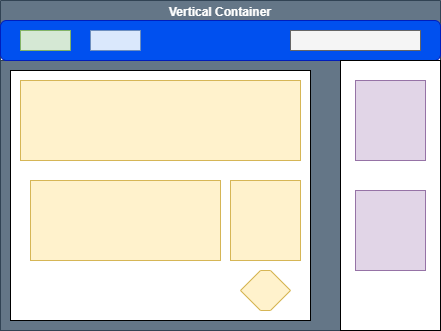

The diagram above was exported from draw.io. Its source (the exported page's mxGraphModel, read from the mxfile embedded in the PNG):
<mxGraphModel dx="492" dy="507" grid="1" gridSize="10" guides="1" tooltips="1" connect="1" arrows="1" fold="1" page="1" pageScale="1" pageWidth="850" pageHeight="1100" math="0" shadow="0">
  <root>
    <mxCell id="0" />
    <mxCell id="1" parent="0" />
    <mxCell id="26" value="" style="rounded=0;whiteSpace=wrap;html=1;fillColor=#647687;fontColor=#ffffff;strokeColor=#314354;" vertex="1" parent="1">
      <mxGeometry x="40" y="90" width="440" height="270" as="geometry" />
    </mxCell>
    <mxCell id="2" value="Vertical Container" style="swimlane;whiteSpace=wrap;html=1;fillColor=#647687;fontColor=#ffffff;strokeColor=#314354;" vertex="1" parent="1">
      <mxGeometry x="40" y="30" width="440" height="330" as="geometry" />
    </mxCell>
    <mxCell id="3" value="" style="rounded=1;whiteSpace=wrap;html=1;fillColor=#0050ef;fontColor=#ffffff;strokeColor=#001DBC;" vertex="1" parent="2">
      <mxGeometry y="20" width="440" height="40" as="geometry" />
    </mxCell>
    <mxCell id="4" value="" style="rounded=0;whiteSpace=wrap;html=1;fillColor=#d5e8d4;strokeColor=#82b366;" vertex="1" parent="2">
      <mxGeometry x="20" y="30" width="50" height="20" as="geometry" />
    </mxCell>
    <mxCell id="5" value="" style="rounded=0;whiteSpace=wrap;html=1;fillColor=#dae8fc;strokeColor=#6c8ebf;" vertex="1" parent="2">
      <mxGeometry x="90" y="30" width="50" height="20" as="geometry" />
    </mxCell>
    <mxCell id="6" value="" style="rounded=0;whiteSpace=wrap;html=1;fillColor=#f5f5f5;fontColor=#333333;strokeColor=#666666;" vertex="1" parent="2">
      <mxGeometry x="290" y="30" width="130" height="20" as="geometry" />
    </mxCell>
    <mxCell id="11" value="" style="rounded=0;whiteSpace=wrap;html=1;" vertex="1" parent="2">
      <mxGeometry x="10" y="70" width="300" height="250" as="geometry" />
    </mxCell>
    <mxCell id="12" value="" style="rounded=0;whiteSpace=wrap;html=1;fillColor=#fff2cc;strokeColor=#d6b656;" vertex="1" parent="2">
      <mxGeometry x="20" y="80" width="280" height="80" as="geometry" />
    </mxCell>
    <mxCell id="13" value="" style="rounded=0;whiteSpace=wrap;html=1;fillColor=#fff2cc;strokeColor=#d6b656;" vertex="1" parent="2">
      <mxGeometry x="230" y="180" width="70" height="80" as="geometry" />
    </mxCell>
    <mxCell id="22" value="" style="rounded=0;whiteSpace=wrap;html=1;fillColor=#fff2cc;strokeColor=#d6b656;" vertex="1" parent="2">
      <mxGeometry x="30" y="180" width="190" height="80" as="geometry" />
    </mxCell>
    <mxCell id="25" value="" style="shape=hexagon;perimeter=hexagonPerimeter2;whiteSpace=wrap;html=1;fixedSize=1;fillColor=#fff2cc;strokeColor=#d6b656;" vertex="1" parent="2">
      <mxGeometry x="240" y="270" width="50" height="40" as="geometry" />
    </mxCell>
    <mxCell id="10" value="" style="rounded=0;whiteSpace=wrap;html=1;" vertex="1" parent="1">
      <mxGeometry x="380" y="90" width="100" height="270" as="geometry" />
    </mxCell>
    <mxCell id="23" value="" style="rounded=0;whiteSpace=wrap;html=1;fillColor=#e1d5e7;strokeColor=#9673a6;" vertex="1" parent="1">
      <mxGeometry x="395" y="110" width="70" height="80" as="geometry" />
    </mxCell>
    <mxCell id="24" value="" style="rounded=0;whiteSpace=wrap;html=1;fillColor=#e1d5e7;strokeColor=#9673a6;" vertex="1" parent="1">
      <mxGeometry x="395" y="220" width="70" height="80" as="geometry" />
    </mxCell>
  </root>
</mxGraphModel>